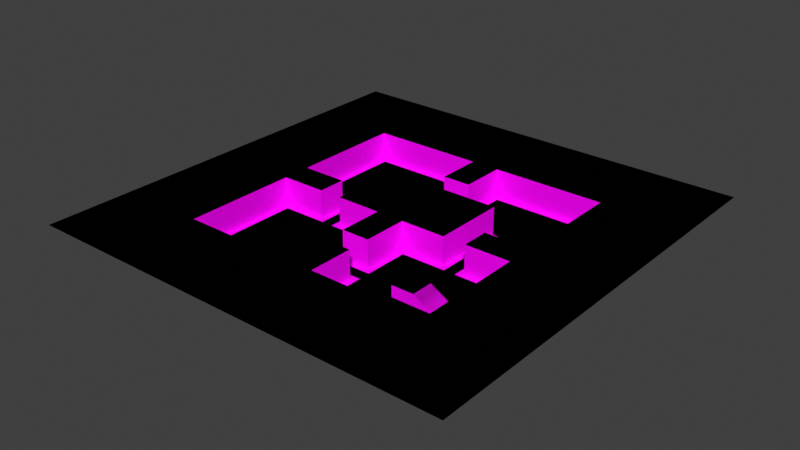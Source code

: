 # Source: vg_lair_battle.blend  (saved by Blender 3.0.42; exported with 4.5.12 LTS)
import bpy
from mathutils import Matrix  # noqa: F401  (used for matrix-valued properties, if any)

bpy.ops.wm.read_factory_settings(use_empty=True)
scene = bpy.context.scene
scene.name = 'Scene'

# ---- collections
col_collection = bpy.data.collections.new('Collection'); scene.collection.children.link(col_collection)

# ---- images (referenced by path relative to the original .blend; pixels are not part of the script)
import os
ASSET_DIR = os.environ.get("B2B_ASSET_DIR", "")  # directory of the original .blend (textures are referenced by path, not embedded)
HERE = os.path.dirname(os.path.abspath(__file__))  # packed textures are extracted next to this script under _unpacked/

def load_image(name, relpath, width, height, colorspace="sRGB"):
    """Load a texture the original file referenced (path relative to the .blend, or extracted next to this script)."""
    p = next((c for c in (os.path.join(HERE, relpath), os.path.join(ASSET_DIR, relpath)) if relpath and os.path.exists(c)), "")
    if p:
        img = bpy.data.images.load(p, check_existing=True)
        img.name = name
    else:  # same state as the original file: an image datablock whose file is absent (Cycles renders it pink)
        img = bpy.data.images.new(name, width, height)
        img.source = "FILE"
        img.filepath = "//" + (relpath or name)
    img.colorspace_settings.name = colorspace
    return img
img_concrete_wall_02_jpg = load_image('concrete_wall_02.jpg', 'concrete_wall_02.jpg', 1024, 1024, 'sRGB')
img_concrete_floor_06_jpg = load_image('concrete_floor_06.jpg', 'concrete_floor_06.jpg', 1024, 1024, 'sRGB')

# ---- materials (node trees are filled in below, after node groups)
mat_wall = bpy.data.materials.new('Wall')
mat_wall.alpha_threshold = 0.0
mat_wall.use_backface_culling = True
mat_wall.use_transparent_shadow = False
mat_wall.line_color = (0.0, 0.0, 0.0, 1.0)
mat_blackness = bpy.data.materials.new('Blackness')
mat_blackness.use_backface_culling = True
mat_blackness.use_transparent_shadow = False
mat_blackness.diffuse_color = (0.0, 0.0, 0.0, 1.0)
mat_blackness.roughness = 1.0
mat_floor = bpy.data.materials.new('Floor')
mat_floor.use_backface_culling = True
mat_floor.use_transparent_shadow = False

# ---- material node trees
mat_wall.use_nodes = True; mat_wall.node_tree.nodes.clear()
_N = mat_wall.node_tree.nodes; _L = mat_wall.node_tree.links
n0 = _N.new('ShaderNodeOutputMaterial'); n0.name = 'Material Output'; n0.location = (300, 300)
n1 = _N.new('ShaderNodeBsdfPrincipled'); n1.name = 'Principled BSDF'; n1.location = (10, 300)
n1.distribution = 'GGX'
n1.subsurface_method = 'RANDOM_WALK_SKIN'
n1.inputs[2].default_value = 0.4
n1.inputs[3].default_value = 1.45
n1.inputs[27].default_value = (0.0, 0.0, 0.0, 1.0)
n1.inputs[28].default_value = 1.0
n2 = _N.new('ShaderNodeTexImage'); n2.name = 'Image Texture'; n2.location = (-280, 280)
n2.image = img_concrete_wall_02_jpg
_L.new(n1.outputs[0], n0.inputs[0])
_L.new(n2.outputs[0], n1.inputs[0])
n0.is_active_output = True
mat_blackness.use_nodes = True; mat_blackness.node_tree.nodes.clear()
_N = mat_blackness.node_tree.nodes; _L = mat_blackness.node_tree.links
n0 = _N.new('ShaderNodeOutputMaterial'); n0.name = 'Material Output'; n0.location = (300, 300)
n1 = _N.new('ShaderNodeBsdfPrincipled'); n1.name = 'Principled BSDF'; n1.location = (10, 300)
n1.distribution = 'GGX'
n1.subsurface_method = 'RANDOM_WALK_SKIN'
n1.inputs[0].default_value = (0.0, 0.0, 0.0, 1.0)
n1.inputs[2].default_value = 1.0
n1.inputs[3].default_value = 1.45
n1.inputs[13].default_value = 0.0
n1.inputs[27].default_value = (0.0, 0.0, 0.0, 1.0)
n1.inputs[28].default_value = 1.0
_L.new(n1.outputs[0], n0.inputs[0])
n0.is_active_output = True
mat_floor.use_nodes = True; mat_floor.node_tree.nodes.clear()
_N = mat_floor.node_tree.nodes; _L = mat_floor.node_tree.links
n0 = _N.new('ShaderNodeBsdfPrincipled'); n0.name = 'Principled BSDF'; n0.location = (10, 300)
n0.distribution = 'GGX'
n0.subsurface_method = 'RANDOM_WALK_SKIN'
n0.inputs[3].default_value = 1.45
n0.inputs[27].default_value = (0.0, 0.0, 0.0, 1.0)
n0.inputs[28].default_value = 1.0
n1 = _N.new('ShaderNodeOutputMaterial'); n1.name = 'Material Output'; n1.location = (300, 300)
n2 = _N.new('ShaderNodeTexImage'); n2.name = 'Image Texture'; n2.location = (-280, 280)
n2.image = img_concrete_floor_06_jpg
_L.new(n0.outputs[0], n1.inputs[0])
_L.new(n2.outputs[0], n0.inputs[0])
n1.is_active_output = True

# ---- world
world_world = bpy.data.worlds.new('World'); scene.world = world_world
world_world.use_nodes = True; world_world.node_tree.nodes.clear()
_N = world_world.node_tree.nodes; _L = world_world.node_tree.links
n0 = _N.new('ShaderNodeOutputWorld'); n0.name = 'World Output'; n0.location = (300, 300)
n1 = _N.new('ShaderNodeBackground'); n1.name = 'Background'; n1.location = (10, 300)
n1.inputs[0].default_value = (0.05088, 0.05088, 0.05088, 1.0)
_L.new(n1.outputs[0], n0.inputs[0])
n0.is_active_output = True
world_world.color = (0.05088, 0.05088, 0.05088)
world_world.use_sun_shadow = False
world_world.sun_shadow_jitter_overblur = 0.0

# ---- meshes
me_cube = bpy.data.meshes.new('Cube')
me_cube.from_pydata([(-0.25, -0.25, 0.0), (-2.25, -0.25, 0.0), (-0.25, -2.25, 0.0), (-2.25, -2.25, 0.0), (-0.25, -1.45, 0.0), (-0.25, -1.05, 0.0), (-2.25, -1.05, 0.0), (-2.25, -1.45, 0.0), (0.25, -1.45, 0.0), (0.25, -1.05, 0.0), (-1.05, -0.25, 0.0), (-1.45, -0.25, 0.0), (-1.45, -2.25, 0.0), (-1.05, -2.25, 0.0), (-1.05, -1.45, 0.0), (-1.45, -1.45, 0.0), (-1.05, -1.05, 0.0), (-1.45, -1.05, 0.0), (-1.05, 0.25, 0.0), (-1.45, 0.25, 0.0), (-1.05, 2.25, 0.0), (-1.45, 2.25, 0.0), (-2.25, 0.25, 0.0), (-2.25, 2.25, 0.0), (-0.25, 0.25, 0.0), (-0.25, 2.25, 0.0), (1.05, -1.45, 0.0), (1.05, -1.05, 0.0), (1.45, -1.45, 0.0), (1.45, -1.05, 0.0), (2.25, -1.45, 0.0), (2.25, -1.05, 0.0), (0.25, -2.25, 0.0), (1.05, -2.25, 0.0), (1.45, -2.25, 0.0), (2.25, -2.25, 0.0), (0.25, -0.25, 0.0), (1.05, -0.25, 0.0), (1.45, -0.25, 0.0), (2.25, -0.25, 0.0), (-1.45, 1.45, 0.0), (-1.45, 1.05, 0.0), (-1.05, 1.05, 0.0), (-1.05, 1.45, 0.0), (-2.25, 1.45, 0.0), (-2.25, 1.05, 0.0), (-0.25, 1.05, 0.0), (-0.25, 1.45, 0.0), (0.25, 1.05, 0.0), (0.25, 1.45, 0.0), (1.05, 1.05, 0.0), (1.05, 1.45, 0.0), (1.05, 0.25, 0.0), (1.45, 0.25, 0.0), (1.45, 1.45, 0.0), (1.45, 1.05, 0.0), (2.25, 0.25, 0.0), (2.25, 1.45, 0.0), (2.25, 1.05, 0.0), (0.25, 2.25, 0.0), (1.05, 2.25, 0.0), (1.45, 2.25, 0.0), (2.25, 2.25, 0.0), (-0.25, -0.25, 0.5), (-0.25, -1.05, 0.5), (0.25, -1.05, 0.5), (-1.05, -0.25, 0.5), (-1.05, 0.25, 0.5), (-0.25, 0.25, 0.5), (0.25, -0.25, 0.5), (1.05, -0.25, 0.5), (-0.25, 1.05, 0.5), (0.25, 1.05, 0.5), (1.05, 1.05, 0.5), (1.05, 0.25, 0.5), (-2.25, -0.25, 0.5), (-0.25, -2.25, 0.5), (-2.25, -2.25, 0.5), (-0.25, -1.45, 0.5), (-2.25, -1.05, 0.5), (-2.25, -1.45, 0.5), (0.25, -1.45, 0.5), (-1.45, -0.25, 0.5), (-1.45, -2.25, 0.5), (-1.05, -2.25, 0.5), (-1.45, 0.25, 0.5), (-1.05, 2.25, 0.5), (-1.45, 2.25, 0.5), (-2.25, 0.25, 0.5), (-2.25, 2.25, 0.5), (-0.25, 2.25, 0.5), (2.25, -1.45, 0.5), (2.25, -1.05, 0.5), (0.25, -2.25, 0.5), (1.05, -2.25, 0.5), (1.45, -2.25, 0.5), (2.25, -2.25, 0.5), (1.45, -0.25, 0.5), (2.25, -0.25, 0.5), (-2.25, 1.45, 0.5), (-2.25, 1.05, 0.5), (-0.25, 1.45, 0.5), (0.25, 1.45, 0.5), (1.45, 0.25, 0.5), (2.25, 0.25, 0.5), (2.25, 1.45, 0.5), (2.25, 1.05, 0.5), (0.25, 2.25, 0.5), (1.05, 2.25, 0.5), (1.45, 2.25, 0.5), (2.25, 2.25, 0.5), (0.25, 0.25, 0.5), (-3.794, -0.4216, 0.5), (-0.4216, -3.794, 0.5), (-3.794, -3.794, 0.5), (-3.794, -1.771, 0.5), (-3.794, -2.445, 0.5), (-2.445, -3.794, 0.5), (-1.771, -3.794, 0.5), (-1.771, 3.794, 0.5), (-2.445, 3.794, 0.5), (-3.794, 0.4216, 0.5), (-3.794, 3.794, 0.5), (-0.4216, 3.794, 0.5), (3.794, -2.445, 0.5), (3.794, -1.771, 0.5), (0.4216, -3.794, 0.5), (1.771, -3.794, 0.5), (2.445, -3.794, 0.5), (3.794, -3.794, 0.5), (3.794, -0.4216, 0.5), (-3.794, 2.445, 0.5), (-3.794, 1.771, 0.5), (3.794, 0.4216, 0.5), (3.794, 2.445, 0.5), (3.794, 1.771, 0.5), (0.4216, 3.794, 0.5), (1.771, 3.794, 0.5), (2.445, 3.794, 0.5), (3.794, 3.794, 0.5), (1.05, -1.45, 0.2), (1.05, -1.05, 0.2), (1.45, -1.45, 0.2), (1.45, -1.05, 0.2), (1.8, -1.45, 0.0), (1.8, -1.05, 0.0)], [], [(16, 5, 0, 10), (13, 2, 4, 14), (14, 4, 5, 16), (5, 4, 8, 9), (7, 15, 17, 6), (15, 14, 16, 17), (3, 12, 15, 7), (12, 13, 14, 15), (6, 17, 11, 1), (17, 16, 10, 11), (11, 10, 18, 19), (40, 43, 20, 21), (40, 21, 23, 44), (42, 18, 24, 46), (9, 8, 26, 27), (28, 29, 143, 142), (29, 28, 30, 31), (30, 28, 34, 35), (28, 26, 33, 34), (26, 8, 32, 33), (29, 31, 39, 38), (27, 29, 38, 37), (9, 27, 37, 36), (20, 43, 47, 25), (43, 42, 46, 47), (19, 41, 45, 22), (41, 40, 44, 45), (19, 18, 42, 41), (41, 42, 43, 40), (47, 46, 48, 49), (49, 48, 50, 51), (37, 38, 53, 52), (52, 53, 55, 50), (54, 51, 50, 55), (55, 53, 56, 58), (54, 55, 58, 57), (54, 57, 62, 61), (51, 54, 61, 60), (49, 51, 60, 59), (18, 10, 66, 67), (50, 48, 72, 73), (10, 0, 63, 66), (9, 36, 69, 65), (48, 46, 71, 72), (46, 24, 68, 71), (52, 50, 73, 74), (24, 18, 67, 68), (36, 37, 70, 69), (5, 9, 65, 64), (0, 5, 64, 63), (37, 52, 74, 70), (4, 2, 76, 78), (31, 30, 91, 92), (62, 57, 105, 110), (39, 31, 92, 98), (6, 1, 75, 79), (22, 45, 100, 88), (7, 6, 79, 80), (49, 59, 107, 102), (19, 22, 88, 85), (33, 32, 93, 94), (23, 21, 87, 89), (34, 33, 94, 95), (25, 47, 101, 90), (57, 58, 106, 105), (35, 34, 95, 96), (47, 49, 102, 101), (20, 25, 90, 86), (58, 56, 104, 106), (30, 35, 96, 91), (8, 4, 78, 81), (44, 23, 89, 99), (56, 53, 103, 104), (45, 44, 99, 100), (1, 11, 82, 75), (32, 8, 81, 93), (59, 60, 108, 107), (11, 19, 85, 82), (12, 3, 77, 83), (2, 13, 84, 76), (60, 61, 109, 108), (13, 12, 83, 84), (3, 7, 80, 77), (61, 62, 110, 109), (21, 20, 86, 87), (38, 39, 98, 97), (53, 38, 97, 103), (64, 65, 69, 63), (63, 69, 111, 68), (68, 67, 66, 63), (68, 111, 72, 71), (72, 111, 74, 73), (111, 69, 70, 74), (98, 104, 103, 97), (76, 93, 81, 78), (82, 85, 88, 75), (101, 102, 107, 90), (92, 91, 124, 125), (94, 93, 126, 127), (79, 75, 112, 115), (107, 108, 137, 136), (95, 94, 127, 128), (80, 79, 115, 116), (108, 109, 138, 137), (96, 95, 128, 129), (109, 110, 139, 138), (91, 96, 129, 124), (83, 77, 114, 117), (110, 105, 134, 139), (84, 83, 117, 118), (98, 92, 125, 130), (87, 86, 119, 120), (99, 89, 122, 131), (104, 98, 130, 133), (88, 100, 132, 121), (100, 99, 131, 132), (93, 76, 113, 126), (75, 88, 121, 112), (89, 87, 120, 122), (90, 107, 136, 123), (76, 84, 118, 113), (105, 106, 135, 134), (86, 90, 123, 119), (77, 80, 116, 114), (106, 104, 133, 135), (141, 140, 142, 143), (29, 27, 141, 143), (27, 26, 140, 141), (26, 28, 142, 140), (142, 144, 145, 143), (145, 29, 143), (28, 144, 142)])
me_cube.polygons.foreach_set('material_index', [2, 2, 2, 2, 2, 2, 2, 2, 2, 2, 2, 2, 2, 2, 2, 2, 2, 2, 2, 2, 2, 2, 2, 2, 2, 2, 2, 2, 2, 2, 2, 2, 2, 2, 2, 2, 2, 2, 2, 0, 0, 0, 0, 0, 0, 0, 0, 0, 0, 0, 0, 0, 0, 0, 0, 0, 0, 0, 0, 0, 0, 0, 0, 0, 0, 0, 0, 0, 0, 0, 0, 0, 0, 0, 0, 0, 0, 0, 0, 0, 0, 0, 0, 0, 0, 0, 0, 1, 1, 1, 1, 1, 1, 1, 1, 1, 1, 1, 1, 1, 1, 1, 1, 1, 1, 1, 1, 1, 1, 1, 1, 1, 1, 1, 1, 1, 1, 1, 1, 1, 1, 1, 1, 1, 1, 2, 0, 0, 0, 2, 0, 0])
_uv = me_cube.uv_layers.new(name='UVMap')
_uv.uv.foreach_set('vector', [0.2, 0.2, 1.0, 0.2, 1.0, 1.0, 0.2, 1.0, 0.2, -1.0, 1.0, -1.0, 1.0, -0.2, 0.2, -0.2, 0.2, -0.2, 1.0, -0.2, 1.0, 0.2, 0.2, 0.2, 1.0, 0.2, 1.0, -0.2, 1.5, -0.2, 1.5, 0.2, -1.0, -0.2, -0.2, -0.2, -0.2, 0.2, -1.0, 0.2, -0.2, -0.2, 0.2, -0.2, 0.2, 0.2, -0.2, 0.2, -1.0, -1.0, -0.2, -1.0, -0.2, -0.2, -1.0, -0.2, -0.2, -1.0, 0.2, -1.0, 0.2, -0.2, -0.2, -0.2, -1.0, 0.2, -0.2, 0.2, -0.2, 1.0, -1.0, 1.0, -0.2, 0.2, 0.2, 0.2, 0.2, 1.0, -0.2, 1.0, -0.2, 1.0, 0.2, 1.0, 0.2, 1.5, -0.2, 1.5, -0.2, 2.7, 0.2, 2.7, 0.2, 3.5, -0.2, 3.5, -0.2, 2.7, -0.2, 3.5, -1.0, 3.5, -1.0, 2.7, 0.2, 2.3, 0.2, 1.5, 1.0, 1.5, 1.0, 2.3, 1.5, 0.2, 1.5, -0.2, 2.3, -0.2, 2.3, 0.2, 2.7, -0.2, 2.7, 0.2, 2.7, 0.2, 2.7, -0.2, 2.7, 0.2, 2.7, -0.2, 3.5, -0.2, 3.5, 0.2, 3.5, -0.2, 2.7, -0.2, 2.7, -1.0, 3.5, -1.0, 2.7, -0.2, 2.3, -0.2, 2.3, -1.0, 2.7, -1.0, 2.3, -0.2, 1.5, -0.2, 1.5, -1.0, 2.3, -1.0, 2.7, 0.2, 3.5, 0.2, 3.5, 1.0, 2.7, 1.0, 2.3, 0.2, 2.7, 0.2, 2.7, 1.0, 2.3, 1.0, 1.5, 0.2, 2.3, 0.2, 2.3, 1.0, 1.5, 1.0, 0.2, 3.5, 0.2, 2.7, 1.0, 2.7, 1.0, 3.5, 0.2, 2.7, 0.2, 2.3, 1.0, 2.3, 1.0, 2.7, -0.2, 1.5, -0.2, 2.3, -1.0, 2.3, -1.0, 1.5, -0.2, 2.3, -0.2, 2.7, -1.0, 2.7, -1.0, 2.3, -0.2, 1.5, 0.2, 1.5, 0.2, 2.3, -0.2, 2.3, -0.2, 2.3, 0.2, 2.3, 0.2, 2.7, -0.2, 2.7, 1.0, 2.7, 1.0, 2.3, 1.5, 2.3, 1.5, 2.7, 1.5, 2.7, 1.5, 2.3, 2.3, 2.3, 2.3, 2.7, 2.3, 1.0, 2.7, 1.0, 2.7, 1.5, 2.3, 1.5, 2.3, 1.5, 2.7, 1.5, 2.7, 2.3, 2.3, 2.3, 2.7, 2.7, 2.3, 2.7, 2.3, 2.3, 2.7, 2.3, 2.7, 2.3, 2.7, 1.5, 3.5, 1.5, 3.5, 2.3, 2.7, 2.7, 2.7, 2.3, 3.5, 2.3, 3.5, 2.7, 2.7, 2.7, 3.5, 2.7, 3.5, 3.5, 2.7, 3.5, 2.3, 2.7, 2.7, 2.7, 2.7, 3.5, 2.3, 3.5, 1.5, 2.7, 2.3, 2.7, 2.3, 3.5, 1.5, 3.5, -3.0, 0.0, -2.0, 0.0, -2.0, 1.0, -3.0, 1.0, -4.6, 0.0, -3.0, 0.0, -3.0, 1.0, -4.6, 1.0, 0.4, 0.0, 2.0, 0.0, 2.0, 1.0, 0.4, 1.0, 0.4, 0.0, 2.0, 0.0, 2.0, 1.0, 0.4, 1.0, -3.0, 0.0, -2.0, 0.0, -2.0, 1.0, -3.0, 1.0, -4.6, 0.0, -3.0, 0.0, -3.0, 1.0, -4.6, 1.0, 3.0, 0.0, 4.6, 0.0, 4.6, 1.0, 3.0, 1.0, -2.0, 0.0, -0.4, 0.0, -0.4, 1.0, -2.0, 1.0, 3.0, 0.0, 4.6, 0.0, 4.6, 1.0, 3.0, 1.0, 2.0, 0.0, 3.0, 0.0, 3.0, 1.0, 2.0, 1.0, -2.0, 0.0, -0.4, 0.0, -0.4, 1.0, -2.0, 1.0, 2.0, 0.0, 3.0, 0.0, 3.0, 1.0, 2.0, 1.0, 0.4, 0.0, 2.0, 0.0, 2.0, 1.0, 0.4, 1.0, -0.4, 0.0, 0.4, 0.0, 0.4, 1.0, -0.4, 1.0, -7.0, 0.0, -5.4, 0.0, -5.4, 1.0, -7.0, 1.0, -2.0, 0.0, -0.4, 0.0, -0.4, 1.0, -2.0, 1.0, 0.4, 0.0, 2.0, 0.0, 2.0, 1.0, 0.4, 1.0, 3.0, 0.0, 4.6, 0.0, 4.6, 1.0, 3.0, 1.0, -0.4, 0.0, 0.4, 0.0, 0.4, 1.0, -0.4, 1.0, 5.4, 0.0, 7.0, 0.0, 7.0, 1.0, 5.4, 1.0, 0.4, 0.0, 2.0, 0.0, 2.0, 1.0, 0.4, 1.0, -4.6, 0.0, -3.0, 0.0, -3.0, 1.0, -4.6, 1.0, -2.0, 0.0, -0.4, 0.0, -0.4, 1.0, -2.0, 1.0, -5.4, 0.0, -4.6, 0.0, -4.6, 1.0, -5.4, 1.0, -7.0, 0.0, -5.4, 0.0, -5.4, 1.0, -7.0, 1.0, -5.4, 0.0, -4.6, 0.0, -4.6, 1.0, -5.4, 1.0, -7.0, 0.0, -5.4, 0.0, -5.4, 1.0, -7.0, 1.0, 2.0, 0.0, 3.0, 0.0, 3.0, 1.0, 2.0, 1.0, 0.4, 0.0, 2.0, 0.0, 2.0, 1.0, 0.4, 1.0, -4.6, 0.0, -3.0, 0.0, -3.0, 1.0, -4.6, 1.0, 0.4, 0.0, 2.0, 0.0, 2.0, 1.0, 0.4, 1.0, -3.0, 0.0, -2.0, 0.0, -2.0, 1.0, -3.0, 1.0, 5.4, 0.0, 7.0, 0.0, 7.0, 1.0, 5.4, 1.0, -7.0, 0.0, -5.4, 0.0, -5.4, 1.0, -7.0, 1.0, 4.6, 0.0, 5.4, 0.0, 5.4, 1.0, 4.6, 1.0, -2.0, 0.0, -0.4, 0.0, -0.4, 1.0, -2.0, 1.0, -2.0, 0.0, -0.4, 0.0, -0.4, 1.0, -2.0, 1.0, 3.0, 0.0, 4.6, 0.0, 4.6, 1.0, 3.0, 1.0, 2.0, 0.0, 3.0, 0.0, 3.0, 1.0, 2.0, 1.0, 0.4, 0.0, 2.0, 0.0, 2.0, 1.0, 0.4, 1.0, -2.0, 0.0, -0.4, 0.0, -0.4, 1.0, -2.0, 1.0, 4.6, 0.0, 5.4, 0.0, 5.4, 1.0, 4.6, 1.0, -0.4, 0.0, 0.4, 0.0, 0.4, 1.0, -0.4, 1.0, -2.0, 0.0, -0.4, 0.0, -0.4, 1.0, -2.0, 1.0, 5.4, 0.0, 7.0, 0.0, 7.0, 1.0, 5.4, 1.0, -0.4, 0.0, 0.4, 0.0, 0.4, 1.0, -0.4, 1.0, 5.4, 0.0, 7.0, 0.0, 7.0, 1.0, 5.4, 1.0, -3.0, 0.0, -2.0, 0.0, -2.0, 1.0, -3.0, 1.0, 1.0, 0.6667, 1.0, 0.6667, 1.0, 0.6667, 1.0, 1.0, 1.0, 1.0, 1.0, 0.6667, 0.7949, 0.8718, 0.6667, 1.0, 0.6667, 1.0, 0.6667, 1.0, 0.6667, 1.0, 1.0, 1.0, 0.6667, 1.0, 0.7949, 0.8718, 0.6667, 1.0, 0.6667, 1.0, 0.6667, 1.0, 0.7949, 0.8718, 1.0, 0.6667, 1.0, 0.6667, 0.7949, 0.8718, 1.0, 0.6667, 1.0, 0.6667, 1.0, 0.6667, 7.0, 1.0, -7.0, 1.0, -5.4, 1.0, -2.0, 1.0, 2.0, 1.0, -2.0, 1.0, -0.4, 1.0, -2.0, 1.0, 2.0, 1.0, 3.0, 1.0, 2.0, 1.0, -2.0, 1.0, 2.0, 1.0, 3.0, 1.0, 7.0, 1.0, -7.0, 1.0, -0.4, 1.0, 0.4, 1.0, 0.4, 1.0, -0.4, 1.0, -4.6, 1.0, -3.0, 1.0, -3.0, 1.0, -4.6, 1.0, 0.4, 1.0, 2.0, 1.0, 2.0, 1.0, 0.4, 1.0, 3.0, 1.0, 4.6, 1.0, 4.6, 1.0, 3.0, 1.0, -5.4, 1.0, -4.6, 1.0, -4.6, 1.0, -5.4, 1.0, -0.4, 1.0, 0.4, 1.0, 0.4, 1.0, -0.4, 1.0, 4.6, 1.0, 5.4, 1.0, 5.4, 1.0, 4.6, 1.0, -7.0, 1.0, -5.4, 1.0, -5.4, 1.0, -7.0, 1.0, 5.4, 1.0, 7.0, 1.0, 7.0, 1.0, 5.4, 1.0, 0.4, 1.0, 2.0, 1.0, 2.0, 1.0, 0.4, 1.0, 0.4, 1.0, 2.0, 1.0, 2.0, 1.0, 0.4, 1.0, -7.0, 1.0, -5.4, 1.0, -5.4, 1.0, -7.0, 1.0, -0.4, 1.0, 0.4, 1.0, 0.4, 1.0, -0.4, 1.0, -2.0, 1.0, -0.4, 1.0, -0.4, 1.0, -2.0, 1.0, -0.4, 1.0, 0.4, 1.0, 0.4, 1.0, -0.4, 1.0, 5.4, 1.0, 7.0, 1.0, 7.0, 1.0, 5.4, 1.0, -7.0, 1.0, 7.0, 1.0, 7.0, 1.0, -7.0, 1.0, 3.0, 1.0, 4.6, 1.0, 4.6, 1.0, 3.0, 1.0, 4.6, 1.0, 5.4, 1.0, 5.4, 1.0, 4.6, 1.0, -2.0, 1.0, 2.0, 1.0, 2.0, 1.0, -2.0, 1.0, -2.0, 1.0, 2.0, 1.0, 2.0, 1.0, -2.0, 1.0, -2.0, 1.0, -0.4, 1.0, -0.4, 1.0, -2.0, 1.0, -7.0, 1.0, 7.0, 1.0, 7.0, 1.0, -7.0, 1.0, -2.0, 1.0, -0.4, 1.0, -0.4, 1.0, -2.0, 1.0, -5.4, 1.0, -4.6, 1.0, -4.6, 1.0, -5.4, 1.0, 0.4, 1.0, 2.0, 1.0, 2.0, 1.0, 0.4, 1.0, -2.0, 1.0, -0.4, 1.0, -0.4, 1.0, -2.0, 1.0, -4.6, 1.0, -3.0, 1.0, -3.0, 1.0, -4.6, 1.0, 2.3, 0.2, 2.3, -0.2, 2.7, -0.2, 2.7, 0.2, -1.45, 0.0, -1.05, 0.0, -1.05, 0.2, -1.45, 0.2, 1.05, 0.0, 1.45, 0.0, 1.45, 0.2, 1.05, 0.2, 1.05, 0.0, 1.45, 0.0, 1.45, 0.2, 1.05, 0.2, 1.45, -1.45, 1.8, -1.45, 1.8, -1.05, 1.45, -1.05, -1.8, 0.0, -1.45, 0.0, -1.45, 0.2, 1.45, 0.0, 1.8, 0.0, 1.45, 0.2])
me_cube.materials.append(mat_wall)
me_cube.materials.append(mat_blackness)
me_cube.materials.append(mat_floor)
me_cube.use_remesh_preserve_volume = False
me_cube.use_remesh_preserve_attributes = False
me_cube.use_mirror_vertex_groups = False
me_cube.update()
me_cube_001 = bpy.data.meshes.new('Cube.001')
me_cube_001.from_pydata([(-0.35, -0.35, 0.0), (-2.15, -0.35, 0.0), (-0.35, -2.15, 0.0), (-2.15, -2.15, 0.0), (-0.35, -1.35, 0.0), (-0.35, -1.15, 0.0), (-2.15, -1.05, 0.0), (-2.15, -1.45, 0.0), (0.35, -1.35, 0.0), (0.35, -1.15, 0.0), (-1.15, -0.35, 0.0), (-1.35, -0.35, 0.0), (-1.45, -2.15, 0.0), (-1.05, -2.15, 0.0), (-1.05, -1.45, 0.0), (-1.45, -1.45, 0.0), (-1.05, -1.05, 0.0), (-1.45, -1.05, 0.0), (-1.15, 0.35, 0.0), (-1.35, 0.35, 0.0), (-1.05, 2.15, 0.0), (-1.45, 2.15, 0.0), (-2.15, 0.35, 0.0), (-2.15, 2.15, 0.0), (-0.35, 0.35, 0.0), (-0.35, 2.15, 0.0), (1.05, -1.45, 0.0), (1.05, -1.05, 0.0), (1.45, -1.45, 0.0), (1.45, -1.05, 0.0), (2.15, -1.45, 0.0), (2.15, -1.05, 0.0), (0.35, -2.15, 0.0), (1.05, -2.15, 0.0), (1.45, -2.15, 0.0), (2.15, -2.15, 0.0), (0.35, -0.35, 0.0), (1.15, -0.35, 0.0), (1.35, -0.35, 0.0), (2.15, -0.35, 0.0), (-1.45, 1.45, 0.0), (-1.45, 1.05, 0.0), (-1.05, 1.05, 0.0), (-1.05, 1.45, 0.0), (-2.15, 1.45, 0.0), (-2.15, 1.05, 0.0), (-0.35, 1.15, 0.0), (-0.35, 1.35, 0.0), (0.25, 1.15, 0.0), (0.35, 1.35, 0.0), (1.15, 1.05, 0.0), (1.15, 1.45, 0.0), (1.15, 0.4, 0.0), (1.35, 0.4, 0.0), (1.45, 1.45, 0.0), (1.45, 1.05, 0.0), (2.15, 0.4, 0.0), (2.15, 1.45, 0.0), (2.15, 1.05, 0.0), (0.35, 2.15, 0.0), (1.15, 2.15, 0.0), (1.45, 2.15, 0.0), (2.15, 2.15, 0.0), (1.8, -1.05, 0.0), (1.8, -1.45, 0.0), (1.8, -2.15, 0.0), (1.8, -0.35, 0.0), (1.45, -1.05, 0.2), (1.45, -1.45, 0.2), (1.05, -1.05, 0.2), (1.05, -1.45, 0.2)], [], [(16, 5, 0, 10), (13, 2, 4, 14), (14, 4, 5, 16), (5, 4, 8, 9), (7, 15, 17, 6), (15, 14, 16, 17), (3, 12, 15, 7), (12, 13, 14, 15), (6, 17, 11, 1), (17, 16, 10, 11), (11, 10, 18, 19), (40, 43, 20, 21), (40, 21, 23, 44), (42, 18, 24, 46), (9, 8, 26, 27), (63, 64, 30, 31), (64, 28, 34, 65), (28, 26, 33, 34), (26, 8, 32, 33), (63, 31, 39, 66), (27, 29, 38, 37), (9, 27, 37, 36), (20, 43, 47, 25), (43, 42, 46, 47), (19, 41, 45, 22), (41, 40, 44, 45), (19, 18, 42, 41), (41, 42, 43, 40), (47, 46, 48, 49), (49, 48, 50, 51), (37, 38, 53, 52), (52, 53, 55, 50), (54, 51, 50, 55), (55, 53, 56, 58), (54, 55, 58, 57), (54, 57, 62, 61), (51, 54, 61, 60), (49, 51, 60, 59), (29, 63, 66, 38), (30, 64, 65, 35), (63, 67, 68, 64), (67, 69, 70, 68)])
_uv = me_cube_001.uv_layers.new(name='UVMap')
_uv.uv.foreach_set('vector', [0.6667, 0.6667, 1.0, 0.6667, 1.0, 1.0, 0.6667, 1.0, 0.6667, 0.0, 1.0, 0.0, 1.0, 0.3333, 0.6667, 0.3333, 0.6667, 0.3333, 1.0, 0.3333, 1.0, 0.6667, 0.6667, 0.6667, 1.0, 0.6667, 1.0, 0.3333, 1.0, 0.3333, 1.0, 0.6667, 0.0, 0.3333, 0.3333, 0.3333, 0.3333, 0.6667, 0.0, 0.6667, 0.3333, 0.3333, 0.6667, 0.3333, 0.6667, 0.6667, 0.3333, 0.6667, 0.0, 0.0, 0.3333, 0.0, 0.3333, 0.3333, 0.0, 0.3333, 0.3333, 0.0, 0.6667, 0.0, 0.6667, 0.3333, 0.3333, 0.3333, 0.0, 0.6667, 0.3333, 0.6667, 0.3333, 1.0, 0.0, 1.0, 0.3333, 0.6667, 0.6667, 0.6667, 0.6667, 1.0, 0.3333, 1.0, 0.3333, 1.0, 0.6667, 1.0, 0.6667, 1.0, 0.3333, 1.0, 0.3333, 1.0, 0.6667, 1.0, 0.6667, 1.0, 0.3333, 1.0, 0.3333, 1.0, 0.3333, 1.0, 0.3333, 1.0, 0.3333, 1.0, 0.6667, 1.0, 0.6667, 1.0, 0.6667, 1.0, 0.6667, 1.0, 1.0, 0.6667, 1.0, 0.3333, 1.0, 0.3333, 1.0, 0.6667, 1.0, 0.6667, 1.0, 0.3333, 1.0, 0.3333, 1.0, 0.6667, 1.0, 0.3333, 1.0, 0.3333, 1.0, 0.3333, 1.0, 0.3333, 1.0, 0.3333, 1.0, 0.3333, 1.0, 0.3333, 1.0, 0.3333, 1.0, 0.3333, 1.0, 0.3333, 1.0, 0.3333, 1.0, 0.3333, 1.0, 0.6667, 1.0, 0.6667, 1.0, 0.6667, 1.0, 0.6667, 1.0, 0.6667, 1.0, 0.6667, 1.0, 0.6667, 1.0, 0.6667, 1.0, 0.6667, 1.0, 0.6667, 1.0, 0.6667, 1.0, 0.6667, 0.6667, 1.0, 0.6667, 1.0, 0.6667, 1.0, 0.6667, 1.0, 0.6667, 1.0, 0.6667, 1.0, 0.6667, 1.0, 0.6667, 1.0, 0.3333, 1.0, 0.3333, 1.0, 0.3333, 1.0, 0.3333, 1.0, 0.3333, 1.0, 0.3333, 1.0, 0.3333, 1.0, 0.3333, 1.0, 0.3333, 1.0, 0.6667, 1.0, 0.6667, 1.0, 0.3333, 1.0, 0.3333, 1.0, 0.6667, 1.0, 0.6667, 1.0, 0.3333, 1.0, 0.6667, 1.0, 0.6667, 1.0, 0.6667, 1.0, 0.6667, 1.0, 0.6667, 1.0, 0.6667, 1.0, 0.6667, 1.0, 0.6667, 1.0, 1.0, 0.6667, 1.0, 0.6667, 1.0, 0.6667, 1.0, 0.6667, 1.0, 0.6667, 1.0, 0.6667, 1.0, 0.6667, 1.0, 0.6667, 0.0, 0.0, 0.6667, 1.0, 0.6667, 1.0, 1.0, 0.6667, 1.0, 0.6667, 1.0, 0.6667, 1.0, 0.6667, 1.0, 0.6667, 0.0, 0.0, 1.0, 0.6667, 1.0, 0.6667, 0.0, 0.0, 0.0, 0.0, 0.0, 0.0, 0.0, 0.0, 0.0, 0.0, 0.6667, 1.0, 0.0, 0.0, 0.0, 0.0, 0.6667, 1.0, 0.6667, 1.0, 0.6667, 1.0, 0.6667, 1.0, 0.6667, 1.0, 1.0, 0.6667, 1.0, 0.6667, 1.0, 0.6667, 1.0, 0.6667, 1.0, 0.3333, 1.0, 0.3333, 1.0, 0.3333, 1.0, 0.3333, 1.0, 0.6667, 1.0, 0.6667, 1.0, 0.3333, 1.0, 0.3333, 1.0, 0.6667, 1.0, 0.6667, 1.0, 0.3333, 1.0, 0.3333])
me_cube_001.materials.append(mat_wall)
me_cube_001.use_remesh_preserve_volume = False
me_cube_001.use_remesh_preserve_attributes = False
me_cube_001.use_mirror_vertex_groups = False
me_cube_001.update()

# ---- objects
ob_room_col = bpy.data.objects.new('room-col', me_cube)
ob_room_navmesh = bpy.data.objects.new('room-navmesh', me_cube_001)

# ---- transforms, parenting, visibility, modifiers, constraints
ob_room_col.location = (0.0, 0.0, 0.0)
ob_room_col.scale = (20.0, 20.0, 20.0)
ob_room_col.lock_rotations_4d = False
ob_room_col.empty_display_type = 'ARROWS'
ob_room_col.lineart.crease_threshold = 0.0
ob_room_navmesh.location = (0.0, 0.0, 0.0)
ob_room_navmesh.scale = (20.0, 20.0, 20.0)
ob_room_navmesh.lock_rotations_4d = False
ob_room_navmesh.empty_display_type = 'ARROWS'
ob_room_navmesh.color = (0.0, 0.9973, 0.001938, 1.0)
ob_room_navmesh.display_type = 'SOLID'
ob_room_navmesh.show_in_front = True
ob_room_navmesh.display.show_shadows = False
ob_room_navmesh.lineart.crease_threshold = 0.0

# ---- collection membership
col_collection.objects.link(ob_room_col)
col_collection.objects.link(ob_room_navmesh)

# ---- scene / render settings (as saved in the file)
scene.frame_start = 1; scene.frame_end = 250; scene.frame_set(1)
scene.render.engine = 'BLENDER_EEVEE_NEXT'
scene.cycles.sampling_pattern = 'TABULATED_SOBOL'
scene.cycles.use_light_tree = False
scene.view_settings.view_transform = 'Standard'
bpy.context.view_layer.update()

# ---- added for rendering (the .blend has no active camera and no usable light): camera, sun
cam_auto = bpy.data.cameras.new('AutoCamera')
cam_auto.lens = 50.0
cam_auto.sensor_width = 36.0
cam_auto.clip_end = 3489.15
ob_auto_camera = bpy.data.objects.new('AutoCamera', cam_auto)
scene.collection.objects.link(ob_auto_camera)
ob_auto_camera.location = (198.813, -238.575, 164.05)
ob_auto_camera.rotation_euler = (1.09748, -7.21219e-08, 0.694738)
scene.camera = ob_auto_camera
light_auto_sun = bpy.data.lights.new('AutoSun', 'SUN')
light_auto_sun.energy = 3.0
light_auto_sun.angle = 0.0523599
ob_auto_sun = bpy.data.objects.new('AutoSun', light_auto_sun)
scene.collection.objects.link(ob_auto_sun)
ob_auto_sun.rotation_euler = (0.872665, 0.174533, 0.523599)
bpy.context.view_layer.update()
